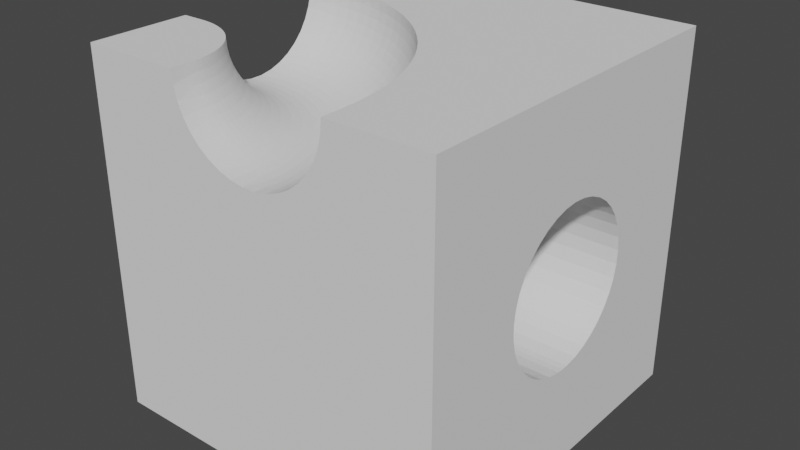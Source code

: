 # Source: marble006.blend  (saved by Blender 2.91.10; exported with 4.5.12 LTS)
import bpy
from mathutils import Matrix  # noqa: F401  (used for matrix-valued properties, if any)

bpy.ops.wm.read_factory_settings(use_empty=True)
scene = bpy.context.scene
scene.name = 'Scene'

# ---- collections
col_collection = bpy.data.collections.new('Collection'); scene.collection.children.link(col_collection)

# ---- world
world_world = bpy.data.worlds.new('World'); scene.world = world_world
world_world.use_nodes = True; world_world.node_tree.nodes.clear()
_N = world_world.node_tree.nodes; _L = world_world.node_tree.links
n0 = _N.new('ShaderNodeOutputWorld'); n0.name = 'World Output'; n0.location = (300, 300)
n1 = _N.new('ShaderNodeBackground'); n1.name = 'Background'; n1.location = (10, 300)
n1.inputs[0].default_value = (0.05088, 0.05088, 0.05088, 1.0)
_L.new(n1.outputs[0], n0.inputs[0])
n0.is_active_output = True
world_world.color = (0.05088, 0.05088, 0.05088)
world_world.use_sun_shadow = False
world_world.sun_shadow_jitter_overblur = 0.0

# ---- meshes
me_6 = bpy.data.meshes.new('6')
me_6.from_pydata([(50.0, 28.66, 35.37), (50.0, 30.36, 34.6), (50.0, 50.0, 50.0), (50.0, 31.91, 33.56), (50.0, 33.26, 32.27), (50.0, 34.37, 30.77), (50.0, 35.21, 29.1), (50.0, 35.52, 21.78), (50.0, 34.82, 20.05), (50.0, 50.0, 0.0), (50.0, 33.84, 18.46), (50.0, 32.61, 17.06), (50.0, 31.16, 15.89), (50.0, 29.53, 14.98), (50.0, 27.77, 14.35), (50.0, 24.07, 14.04), (50.0, 0.0, 0.0), (50.0, 25.0, 14.0), (50.0, 25.93, 14.04), (50.0, 22.23, 14.35), (50.0, 20.47, 14.98), (50.0, 18.84, 15.89), (50.0, 17.39, 17.06), (50.0, 16.16, 18.46), (50.0, 15.18, 20.05), (50.0, 0.0, 50.0), (50.0, 19.64, 34.6), (50.0, 21.34, 35.37), (50.0, 35.75, 27.32), (50.0, 35.99, 25.47), (50.0, 35.91, 23.6), (50.0, 15.63, 30.77), (50.0, 14.79, 29.1), (50.0, 14.25, 27.32), (50.0, 16.74, 32.27), (50.0, 18.09, 33.56), (50.0, 23.14, 35.84), (50.0, 25.0, 36.0), (50.0, 26.86, 35.84), (50.0, 14.48, 21.78), (50.0, 14.09, 23.6), (50.0, 14.01, 25.47), (0.0, 25.91, 39.04), (0.0, 27.7, 39.34), (0.0, 26.86, 35.84), (0.0, 28.66, 35.37), (0.0, 35.99, 25.47), (0.0, 50.0, 50.0), (0.0, 35.91, 23.6), (0.0, 50.0, 0.0), (0.0, 35.52, 21.78), (0.0, 34.82, 20.05), (0.0, 35.75, 27.32), (0.0, 35.21, 29.1), (0.0, 34.37, 30.77), (0.0, 33.26, 32.27), (0.0, 31.91, 33.56), (0.0, 30.36, 34.6), (0.0, 29.42, 39.93), (0.0, 31.02, 40.79), (0.0, 32.45, 41.91), (0.0, 33.68, 43.24), (0.0, 14.0, 50.0), (0.0, 14.15, 48.19), (0.0, 0.0, 50.0), (0.0, 14.6, 46.43), (0.0, 16.74, 32.27), (0.0, 15.63, 30.77), (0.0, 14.79, 29.1), (0.0, 17.39, 17.06), (0.0, 18.84, 15.89), (0.0, 0.0, 0.0), (0.0, 20.47, 14.98), (0.0, 22.23, 14.35), (0.0, 31.16, 15.89), (0.0, 29.53, 14.98), (0.0, 27.77, 14.35), (0.0, 32.61, 17.06), (0.0, 33.84, 18.46), (0.0, 34.67, 44.76), (0.0, 35.4, 46.43), (0.0, 35.85, 48.19), (0.0, 36.0, 50.0), (0.0, 24.09, 39.04), (0.0, 25.0, 36.0), (0.0, 22.3, 39.34), (0.0, 23.14, 35.84), (0.0, 20.58, 39.93), (0.0, 21.34, 35.37), (0.0, 18.98, 40.79), (0.0, 17.55, 41.91), (0.0, 19.64, 34.6), (0.0, 16.32, 43.24), (0.0, 14.48, 21.78), (0.0, 15.18, 20.05), (0.0, 16.16, 18.46), (0.0, 18.09, 33.56), (0.0, 15.33, 44.76), (0.0, 14.25, 27.32), (0.0, 14.01, 25.47), (0.0, 14.09, 23.6), (0.0, 24.07, 14.04), (0.0, 25.0, 14.0), (0.0, 25.93, 14.04), (14.15, 0.0, 48.19), (14.0, 0.0, 50.0), (33.68, 0.0, 43.24), (32.45, 0.0, 41.91), (31.02, 0.0, 40.79), (29.42, 0.0, 39.93), (22.3, 0.0, 39.34), (20.58, 0.0, 39.93), (18.98, 0.0, 40.79), (17.55, 0.0, 41.91), (27.7, 0.0, 39.34), (25.91, 0.0, 39.04), (24.09, 0.0, 39.04), (36.0, 0.0, 50.0), (35.85, 0.0, 48.19), (35.4, 0.0, 46.43), (34.67, 0.0, 44.76), (16.32, 0.0, 43.24), (15.33, 0.0, 44.76), (14.6, 0.0, 46.43), (14.0, 3.0, 50.0), (3.0, 14.0, 50.0), (3.751, 13.97, 50.0), (13.97, 3.751, 50.0), (4.498, 13.9, 50.0), (13.9, 4.498, 50.0), (5.238, 13.77, 50.0), (13.77, 5.238, 50.0), (5.968, 13.59, 50.0), (13.59, 5.968, 50.0), (6.684, 13.36, 50.0), (13.36, 6.684, 50.0), (7.382, 13.09, 50.0), (13.09, 7.382, 50.0), (8.061, 12.77, 50.0), (12.77, 8.061, 50.0), (8.715, 12.4, 50.0), (12.4, 8.715, 50.0), (9.343, 11.99, 50.0), (11.99, 9.343, 50.0), (9.942, 11.53, 50.0), (11.53, 9.942, 50.0), (10.51, 11.04, 50.0), (11.04, 10.51, 50.0), (3.0, 36.0, 50.0), (5.252, 35.92, 50.0), (14.05, 34.09, 50.0), (16.15, 33.27, 50.0), (18.18, 32.3, 50.0), (7.493, 35.69, 50.0), (9.714, 35.31, 50.0), (11.9, 34.78, 50.0), (34.78, 11.9, 50.0), (35.31, 9.714, 50.0), (35.69, 7.493, 50.0), (35.92, 5.252, 50.0), (36.0, 3.0, 50.0), (20.15, 31.2, 50.0), (22.03, 29.96, 50.0), (23.83, 28.6, 50.0), (28.6, 23.83, 50.0), (29.96, 22.03, 50.0), (31.2, 20.15, 50.0), (32.3, 18.18, 50.0), (33.27, 16.15, 50.0), (34.09, 14.05, 50.0), (25.52, 27.12, 50.0), (27.12, 25.52, 50.0), (14.08, 3.0, 48.67), (14.17, 3.0, 48.19), (14.32, 3.0, 47.37), (14.61, 3.0, 46.43), (14.71, 3.0, 46.1), (15.26, 3.0, 44.89), (15.95, 3.0, 43.75), (15.33, 3.0, 44.77), (16.77, 3.0, 42.71), (16.34, 3.0, 43.26), (18.99, 3.0, 40.8), (18.75, 3.0, 40.95), (17.71, 3.0, 41.77), (17.56, 3.0, 41.91), (19.89, 3.0, 40.26), (20.59, 3.0, 39.94), (21.1, 3.0, 39.71), (22.3, 3.0, 39.34), (22.37, 3.0, 39.32), (23.67, 3.0, 39.08), (25.0, 3.0, 39.0), (24.09, 3.0, 39.05), (27.7, 3.0, 39.34), (27.63, 3.0, 39.32), (26.33, 3.0, 39.08), (25.91, 3.0, 39.05), (28.9, 3.0, 39.71), (29.41, 3.0, 39.94), (30.11, 3.0, 40.26), (31.01, 3.0, 40.8), (31.25, 3.0, 40.95), (32.29, 3.0, 41.77), (33.23, 3.0, 42.71), (32.44, 3.0, 41.91), (34.05, 3.0, 43.75), (33.66, 3.0, 43.26), (35.39, 3.0, 46.43), (35.29, 3.0, 46.1), (34.74, 3.0, 44.89), (34.67, 3.0, 44.77), (35.68, 3.0, 47.37), (35.83, 3.0, 48.19), (35.92, 3.0, 48.67), (3.0, 14.17, 48.19), (3.0, 14.08, 48.67), (3.756, 14.05, 48.67), (14.29, 3.772, 47.37), (14.69, 3.799, 46.1), (3.837, 15.23, 44.89), (3.0, 15.26, 44.89), (3.0, 14.71, 46.1), (15.92, 3.884, 43.75), (16.73, 3.939, 42.71), (17.67, 4.004, 41.77), (4.075, 18.71, 40.95), (3.0, 18.75, 40.95), (3.0, 17.71, 41.77), (19.85, 4.152, 40.26), (21.06, 4.235, 39.71), (22.32, 4.322, 39.32), (4.411, 23.63, 39.08), (3.0, 23.67, 39.08), (3.0, 22.37, 39.32), (24.95, 4.501, 39.0), (26.27, 4.592, 39.08), (28.84, 4.768, 39.71), (30.05, 4.85, 40.26), (31.18, 4.928, 40.95), (33.16, 5.063, 42.71), (33.98, 5.119, 43.75), (34.67, 5.166, 44.89), (28.54, 23.78, 48.67), (27.06, 25.47, 48.67), (26.88, 25.31, 47.37), (3.0, 35.92, 48.67), (35.84, 5.247, 48.67), (35.6, 5.23, 47.37), (25.04, 26.6, 46.1), (25.31, 26.88, 47.37), (25.47, 27.06, 48.67), (5.247, 35.84, 48.67), (3.0, 35.83, 48.19), (5.23, 35.6, 47.37), (35.21, 5.203, 46.1), (23.03, 27.62, 44.89), (23.37, 28.04, 46.1), (23.62, 28.35, 47.37), (23.78, 28.54, 48.67), (3.0, 35.68, 47.37), (3.0, 35.39, 46.43), (5.203, 35.21, 46.1), (34.44, 7.322, 44.89), (20.91, 28.37, 43.75), (21.3, 28.93, 44.89), (21.62, 29.38, 46.1), (21.85, 29.7, 47.37), (21.98, 29.89, 48.67), (33.76, 7.228, 43.75), (33.4, 9.318, 43.75), (18.71, 28.83, 42.71), (19.13, 29.53, 43.75), (19.49, 30.12, 44.89), (19.77, 30.59, 46.1), (19.98, 30.92, 47.37), (20.1, 31.13, 48.67), (3.0, 35.29, 46.1), (3.0, 34.74, 44.89), (5.166, 34.67, 44.89), (3.0, 34.67, 44.77), (5.119, 33.98, 43.75), (32.95, 7.117, 42.71), (32.6, 9.151, 42.71), (32.11, 11.16, 42.71), (16.48, 29.01, 41.77), (16.91, 29.84, 42.71), (17.29, 30.57, 43.75), (17.6, 31.18, 44.89), (17.85, 31.67, 46.1), (18.04, 32.02, 47.37), (18.15, 32.23, 48.67), (3.0, 34.05, 43.75), (3.0, 33.66, 43.26), (5.063, 33.16, 42.71), (32.23, 4.999, 41.77), (32.02, 6.989, 41.77), (31.68, 8.96, 41.77), (31.21, 10.9, 41.77), (30.6, 12.81, 41.77), (14.25, 28.91, 40.95), (14.67, 29.87, 41.77), (15.05, 30.73, 42.71), (15.37, 31.48, 43.75), (15.65, 32.11, 44.89), (15.86, 32.61, 46.1), (16.02, 32.97, 47.37), (16.12, 33.19, 48.67), (3.0, 33.23, 42.71), (3.0, 32.44, 41.91), (4.999, 32.23, 41.77), (30.99, 6.847, 40.95), (30.66, 8.747, 40.95), (30.2, 10.62, 40.95), (29.62, 12.46, 40.95), (28.91, 14.25, 40.95), (12.08, 28.55, 40.26), (12.46, 29.62, 40.95), (12.81, 30.6, 41.77), (13.12, 31.49, 42.71), (13.4, 32.26, 43.75), (13.63, 32.91, 44.89), (13.81, 33.42, 46.1), (13.94, 33.79, 47.37), (14.02, 34.02, 48.67), (29.86, 6.692, 40.26), (29.54, 8.516, 40.26), (29.11, 10.31, 40.26), (28.55, 12.08, 40.26), (27.87, 13.8, 40.26), (27.07, 15.47, 40.26), (9.988, 27.94, 39.71), (10.31, 29.11, 40.26), (10.62, 30.2, 40.95), (10.9, 31.21, 41.77), (11.16, 32.11, 42.71), (11.38, 32.9, 43.75), (11.56, 33.56, 44.89), (11.71, 34.09, 46.1), (11.82, 34.47, 47.37), (11.88, 34.7, 48.67), (3.0, 32.29, 41.77), (3.0, 31.25, 40.95), (4.928, 31.18, 40.95), (3.0, 31.01, 40.8), (4.85, 30.05, 40.26), (28.66, 6.527, 39.71), (28.36, 8.27, 39.71), (27.94, 9.988, 39.71), (27.41, 11.67, 39.71), (26.76, 13.32, 39.71), (26.0, 14.92, 39.71), (25.13, 16.46, 39.71), (8.012, 27.12, 39.32), (8.27, 28.36, 39.71), (8.516, 29.54, 40.26), (8.747, 30.66, 40.95), (8.96, 31.68, 41.77), (9.151, 32.6, 42.71), (9.318, 33.4, 43.75), (9.458, 34.08, 44.89), (9.569, 34.61, 46.1), (9.649, 35.0, 47.37), (9.698, 35.23, 48.67), (3.0, 30.11, 40.26), (3.0, 29.41, 39.94), (4.768, 28.84, 39.71), (27.58, 4.681, 39.32), (27.4, 6.354, 39.32), (27.12, 8.012, 39.32), (26.72, 9.646, 39.32), (26.21, 11.25, 39.32), (25.59, 12.81, 39.32), (24.87, 14.33, 39.32), (24.05, 15.8, 39.32), (23.12, 17.21, 39.32), (6.176, 26.11, 39.08), (6.354, 27.4, 39.32), (6.527, 28.66, 39.71), (6.692, 29.86, 40.26), (6.847, 30.99, 40.95), (6.989, 32.02, 41.77), (7.117, 32.95, 42.71), (7.228, 33.76, 43.75), (7.322, 34.44, 44.89), (7.396, 34.98, 46.1), (7.45, 35.38, 47.37), (7.483, 35.61, 48.67), (3.0, 28.9, 39.71), (3.0, 27.7, 39.34), (4.681, 27.58, 39.32), (26.11, 6.176, 39.08), (25.84, 7.746, 39.08), (25.46, 9.293, 39.08), (24.98, 10.81, 39.08), (24.39, 12.29, 39.08), (23.71, 13.73, 39.08), (22.93, 15.12, 39.08), (22.06, 16.45, 39.08), (21.09, 17.72, 39.08), (4.501, 24.95, 39.0), (4.592, 26.27, 39.08), (24.8, 5.996, 39.0), (24.54, 7.476, 39.0), (24.18, 8.936, 39.0), (23.73, 10.37, 39.0), (23.18, 11.76, 39.0), (22.53, 13.12, 39.0), (21.8, 14.43, 39.0), (20.97, 15.69, 39.0), (20.07, 16.88, 39.0), (19.08, 18.02, 39.0), (23.63, 4.411, 39.08), (23.48, 5.815, 39.08), (23.24, 7.206, 39.08), (22.91, 8.578, 39.08), (22.48, 9.923, 39.08), (21.96, 11.24, 39.08), (21.36, 12.51, 39.08), (20.66, 13.74, 39.08), (19.89, 14.92, 39.08), (19.04, 16.05, 39.08), (18.11, 17.11, 39.08), (17.11, 18.11, 39.08), (3.0, 27.63, 39.32), (3.0, 26.33, 39.08), (3.0, 25.91, 39.05), (3.0, 25.0, 39.0), (3.0, 24.09, 39.05), (29.89, 21.98, 48.67), (28.35, 23.62, 47.37), (26.6, 25.04, 46.1), (24.66, 26.2, 44.89), (22.6, 27.09, 43.75), (20.44, 27.7, 42.71), (18.22, 28.03, 41.77), (16.0, 28.08, 40.95), (13.8, 27.87, 40.26), (11.67, 27.41, 39.71), (9.646, 26.72, 39.32), (7.746, 25.84, 39.08), (5.996, 24.8, 39.0), (22.19, 5.637, 39.32), (21.96, 6.94, 39.32), (21.65, 8.225, 39.32), (21.25, 9.486, 39.32), (20.76, 10.72, 39.32), (20.2, 11.91, 39.32), (19.55, 13.06, 39.32), (18.82, 14.17, 39.32), (18.02, 15.22, 39.32), (17.15, 16.22, 39.32), (16.22, 17.15, 39.32), (15.22, 18.02, 39.32), (20.93, 5.465, 39.71), (20.72, 6.682, 39.71), (20.43, 7.883, 39.71), (20.05, 9.061, 39.71), (19.6, 10.21, 39.71), (19.07, 11.33, 39.71), (18.46, 12.4, 39.71), (17.79, 13.44, 39.71), (17.04, 14.42, 39.71), (16.23, 15.35, 39.71), (15.35, 16.23, 39.71), (14.42, 17.04, 39.71), (13.44, 17.79, 39.71), (33.19, 16.12, 48.67), (32.23, 18.15, 48.67), (32.02, 18.04, 47.37), (30.92, 19.98, 47.37), (30.59, 19.77, 46.1), (29.38, 21.62, 46.1), (28.93, 21.3, 44.89), (27.62, 23.03, 44.89), (27.09, 22.6, 43.75), (25.69, 24.2, 43.75), (25.1, 23.64, 42.71), (23.64, 25.1, 42.71), (22.99, 24.41, 41.77), (21.49, 25.72, 41.77), (20.83, 24.91, 40.95), (19.29, 26.08, 40.95), (18.63, 25.15, 40.26), (17.09, 26.16, 40.26), (16.46, 25.13, 39.71), (14.92, 26.0, 39.71), (14.33, 24.87, 39.32), (12.81, 25.59, 39.32), (12.29, 24.39, 39.08), (10.81, 24.98, 39.08), (10.37, 23.73, 39.0), (8.936, 24.18, 39.0), (8.578, 22.91, 39.08), (7.206, 23.24, 39.08), (6.94, 21.96, 39.32), (5.637, 22.19, 39.32), (5.465, 20.93, 39.71), (4.235, 21.06, 39.71), (4.152, 19.85, 40.26), (31.13, 20.1, 48.67), (29.7, 21.85, 47.37), (28.04, 23.37, 46.1), (26.2, 24.66, 44.89), (24.2, 25.69, 43.75), (22.08, 26.45, 42.71), (19.89, 26.93, 41.77), (17.68, 27.14, 40.95), (15.47, 27.07, 40.26), (13.32, 26.76, 39.71), (11.25, 26.21, 39.32), (9.293, 25.46, 39.08), (7.476, 24.54, 39.0), (5.815, 23.48, 39.08), (4.322, 22.32, 39.32), (3.0, 22.3, 39.34), (19.73, 5.3, 40.26), (19.53, 6.436, 40.26), (19.26, 7.556, 40.26), (18.91, 8.655, 40.26), (18.49, 9.728, 40.26), (17.99, 10.77, 40.26), (17.43, 11.77, 40.26), (16.8, 12.74, 40.26), (16.1, 13.66, 40.26), (15.34, 14.53, 40.26), (14.53, 15.34, 40.26), (13.66, 16.1, 40.26), (12.74, 16.8, 40.26), (11.77, 17.43, 40.26), (18.71, 4.075, 40.95), (18.6, 5.145, 40.95), (18.42, 6.205, 40.95), (18.17, 7.25, 40.95), (17.84, 8.275, 40.95), (17.45, 9.275, 40.95), (16.99, 10.25, 40.95), (16.46, 11.18, 40.95), (15.87, 12.08, 40.95), (15.22, 12.94, 40.95), (14.51, 13.75, 40.95), (13.75, 14.51, 40.95), (12.94, 15.22, 40.95), (12.08, 15.87, 40.95), (11.18, 16.46, 40.95), (10.25, 16.99, 40.95), (3.0, 21.1, 39.71), (3.0, 20.59, 39.94), (3.0, 19.89, 40.26), (3.0, 18.99, 40.8), (34.02, 14.02, 48.67), (32.97, 16.02, 47.37), (31.67, 17.85, 46.1), (30.12, 19.49, 44.89), (28.37, 20.91, 43.75), (26.45, 22.08, 42.71), (24.41, 22.99, 41.77), (22.28, 23.65, 40.95), (20.11, 24.03, 40.26), (17.94, 24.16, 39.71), (15.8, 24.05, 39.32), (13.73, 23.71, 39.08), (11.76, 23.18, 39.0), (9.923, 22.48, 39.08), (8.225, 21.65, 39.32), (6.682, 20.72, 39.71), (5.3, 19.73, 40.26), (17.57, 5.002, 41.77), (17.4, 5.992, 41.77), (17.16, 6.968, 41.77), (16.86, 7.925, 41.77), (16.49, 8.859, 41.77), (16.06, 9.766, 41.77), (15.56, 10.64, 41.77), (15.01, 11.48, 41.77), (14.41, 12.28, 41.77), (13.75, 13.04, 41.77), (13.04, 13.75, 41.77), (12.28, 14.41, 41.77), (11.48, 15.01, 41.77), (10.64, 15.56, 41.77), (9.766, 16.06, 41.77), (8.859, 16.49, 41.77), (16.64, 4.875, 42.71), (16.48, 5.801, 42.71), (16.26, 6.714, 42.71), (15.97, 7.61, 42.71), (15.63, 8.485, 42.71), (15.22, 9.333, 42.71), (14.76, 10.15, 42.71), (14.25, 10.94, 42.71), (13.68, 11.69, 42.71), (13.06, 12.4, 42.71), (12.4, 13.06, 42.71), (11.69, 13.68, 42.71), (10.94, 14.25, 42.71), (10.15, 14.76, 42.71), (9.333, 15.22, 42.71), (8.485, 15.63, 42.71), (7.61, 15.97, 42.71), (35.61, 7.483, 48.67), (35.23, 9.698, 48.67), (35.0, 9.649, 47.37), (34.47, 11.82, 47.37), (34.09, 11.71, 46.1), (33.42, 13.81, 46.1), (32.91, 13.63, 44.89), (32.11, 15.65, 44.89), (31.48, 15.37, 43.75), (30.57, 17.29, 43.75), (29.84, 16.91, 42.71), (28.83, 18.71, 42.71), (28.03, 18.22, 41.77), (26.93, 19.89, 41.77), (26.08, 19.29, 40.95), (24.91, 20.83, 40.95), (24.03, 20.11, 40.26), (22.81, 21.51, 40.26), (21.93, 20.68, 39.71), (20.68, 21.93, 39.71), (19.81, 21.0, 39.32), (18.55, 22.11, 39.32), (17.72, 21.09, 39.08), (16.45, 22.06, 39.08), (15.69, 20.97, 39.0), (14.43, 21.8, 39.0), (13.74, 20.66, 39.08), (12.51, 21.36, 39.08), (11.91, 20.2, 39.32), (10.72, 20.76, 39.32), (10.21, 19.6, 39.71), (9.061, 20.05, 39.71), (8.655, 18.91, 40.26), (7.556, 19.26, 40.26), (7.25, 18.17, 40.95), (6.205, 18.42, 40.95), (5.992, 17.4, 41.77), (5.002, 17.57, 41.77), (4.875, 16.64, 42.71), (3.939, 16.73, 42.71), (3.884, 15.92, 43.75), (34.7, 11.88, 48.67), (33.79, 13.94, 47.37), (32.61, 15.86, 46.1), (31.18, 17.6, 44.89), (29.53, 19.13, 43.75), (27.7, 20.44, 42.71), (25.72, 21.49, 41.77), (23.65, 22.28, 40.95), (21.51, 22.81, 40.26), (19.35, 23.09, 39.71), (17.21, 23.12, 39.32), (15.12, 22.93, 39.08), (13.12, 22.53, 39.0), (11.24, 21.96, 39.08), (9.486, 21.25, 39.32), (7.883, 20.43, 39.71), (6.436, 19.53, 40.26), (5.145, 18.6, 40.95), (4.004, 17.67, 41.77), (3.0, 17.56, 41.91), (15.83, 4.763, 43.75), (15.68, 5.634, 43.75), (15.47, 6.493, 43.75), (15.2, 7.336, 43.75), (14.88, 8.158, 43.75), (14.5, 8.957, 43.75), (14.06, 9.727, 43.75), (13.58, 10.47, 43.75), (13.04, 11.17, 43.75), (12.46, 11.84, 43.75), (11.84, 12.46, 43.75), (11.17, 13.04, 43.75), (10.47, 13.58, 43.75), (9.727, 14.06, 43.75), (8.957, 14.5, 43.75), (8.158, 14.88, 43.75), (7.336, 15.2, 43.75), (6.493, 15.47, 43.75), (15.23, 3.837, 44.89), (15.15, 4.669, 44.89), (15.0, 5.494, 44.89), (14.81, 6.308, 44.89), (14.55, 7.106, 44.89), (14.24, 7.884, 44.89), (13.89, 8.64, 44.89), (13.48, 9.37, 44.89), (13.02, 10.07, 44.89), (12.51, 10.74, 44.89), (11.96, 11.37, 44.89), (11.37, 11.96, 44.89), (10.74, 12.51, 44.89), (10.07, 13.02, 44.89), (9.37, 13.48, 44.89), (8.64, 13.89, 44.89), (7.884, 14.24, 44.89), (7.106, 14.55, 44.89), (6.308, 14.81, 44.89), (5.494, 15.0, 44.89), (3.0, 16.77, 42.71), (3.0, 16.34, 43.26), (3.0, 15.95, 43.75), (3.0, 15.33, 44.77), (35.38, 7.45, 47.37), (34.61, 9.569, 46.1), (33.56, 11.56, 44.89), (32.26, 13.4, 43.75), (30.73, 15.05, 42.71), (29.01, 16.48, 41.77), (27.14, 17.68, 40.95), (25.15, 18.63, 40.26), (23.09, 19.35, 39.71), (21.0, 19.81, 39.32), (18.92, 20.05, 39.08), (16.88, 20.07, 39.0), (14.92, 19.89, 39.08), (13.06, 19.55, 39.32), (11.33, 19.07, 39.71), (9.728, 18.49, 40.26), (8.275, 17.84, 40.95), (6.968, 17.16, 41.77), (5.801, 16.48, 42.71), (4.763, 15.83, 43.75), (14.61, 4.595, 46.1), (14.47, 5.383, 46.1), (14.28, 6.161, 46.1), (14.04, 6.923, 46.1), (13.74, 7.667, 46.1), (13.4, 8.39, 46.1), (13.01, 9.087, 46.1), (12.57, 9.756, 46.1), (12.09, 10.39, 46.1), (11.56, 11.0, 46.1), (11.0, 11.56, 46.1), (10.39, 12.09, 46.1), (9.756, 12.57, 46.1), (9.087, 13.01, 46.1), (8.39, 13.4, 46.1), (7.667, 13.74, 46.1), (6.923, 14.04, 46.1), (6.161, 14.28, 46.1), (5.383, 14.47, 46.1), (4.595, 14.61, 46.1), (14.21, 4.541, 47.37), (14.08, 5.303, 47.37), (13.9, 6.054, 47.37), (13.67, 6.791, 47.37), (13.38, 7.51, 47.37), (13.05, 8.208, 47.37), (12.67, 8.882, 47.37), (12.25, 9.528, 47.37), (11.78, 10.14, 47.37), (11.27, 10.73, 47.37), (10.73, 11.27, 47.37), (10.14, 11.78, 47.37), (9.528, 12.25, 47.37), (8.882, 12.67, 47.37), (8.208, 13.05, 47.37), (7.51, 13.38, 47.37), (6.791, 13.67, 47.37), (6.054, 13.9, 47.37), (5.303, 14.08, 47.37), (4.541, 14.21, 47.37), (3.772, 14.29, 47.37), (34.98, 7.396, 46.1), (34.08, 9.458, 44.89), (32.9, 11.38, 43.75), (31.49, 13.12, 42.71), (29.87, 14.67, 41.77), (28.08, 16.0, 40.95), (26.16, 17.09, 40.26), (24.16, 17.94, 39.71), (22.11, 18.55, 39.32), (20.05, 18.92, 39.08), (18.02, 19.08, 39.0), (16.05, 19.04, 39.08), (14.17, 18.82, 39.32), (12.4, 18.46, 39.71), (10.77, 17.99, 40.26), (9.275, 17.45, 40.95), (7.925, 16.86, 41.77), (6.714, 16.26, 42.71), (5.634, 15.68, 43.75), (4.669, 15.15, 44.89), (3.799, 14.69, 46.1), (3.0, 14.61, 46.43), (3.0, 14.32, 47.37), (4.509, 13.98, 48.67), (5.254, 13.85, 48.67), (5.989, 13.67, 48.67), (6.711, 13.44, 48.67), (7.414, 13.16, 48.67), (8.098, 12.84, 48.67), (8.757, 12.47, 48.67), (9.39, 12.05, 48.67), (9.993, 11.6, 48.67), (10.56, 11.1, 48.67), (11.1, 10.56, 48.67), (11.6, 9.993, 48.67), (12.05, 9.39, 48.67), (12.47, 8.757, 48.67), (12.84, 8.098, 48.67), (13.16, 7.414, 48.67), (13.44, 6.711, 48.67), (13.67, 5.989, 48.67), (13.85, 5.254, 48.67), (13.98, 4.509, 48.67), (14.05, 3.756, 48.67)], [], [(0, 1, 2), (2, 1, 3), (3, 4, 2), (2, 4, 5), (2, 5, 6), (7, 8, 9), (9, 8, 10), (9, 10, 11), (11, 12, 9), (9, 12, 13), (9, 13, 14), (15, 16, 17), (17, 16, 9), (17, 9, 18), (18, 9, 14), (15, 19, 16), (16, 19, 20), (16, 20, 21), (21, 22, 16), (16, 22, 23), (16, 23, 24), (25, 26, 27), (6, 28, 2), (2, 28, 29), (2, 29, 9), (9, 29, 30), (9, 30, 7), (31, 25, 32), (32, 25, 33), (31, 34, 25), (25, 34, 35), (25, 35, 26), (27, 36, 25), (25, 36, 37), (25, 37, 2), (2, 37, 38), (2, 38, 0), (24, 39, 16), (16, 39, 40), (16, 40, 25), (25, 40, 41), (25, 41, 33), (42, 43, 44), (44, 43, 45), (46, 47, 48), (48, 47, 49), (48, 49, 50), (50, 49, 51), (46, 52, 47), (47, 52, 53), (47, 53, 54), (54, 55, 47), (47, 55, 56), (47, 56, 57), (43, 58, 45), (45, 58, 59), (45, 59, 57), (57, 59, 60), (57, 60, 61), (62, 63, 64), (64, 63, 65), (66, 67, 64), (64, 67, 68), (69, 70, 71), (71, 70, 72), (71, 72, 73), (74, 49, 75), (75, 49, 76), (74, 77, 49), (49, 77, 78), (49, 78, 51), (61, 79, 57), (57, 79, 80), (57, 80, 47), (47, 80, 81), (47, 81, 82), (42, 44, 83), (83, 44, 84), (83, 84, 85), (85, 84, 86), (85, 86, 87), (87, 86, 88), (87, 88, 89), (89, 88, 90), (90, 88, 91), (90, 91, 92), (93, 94, 71), (71, 94, 95), (71, 95, 69), (66, 64, 96), (96, 64, 65), (96, 65, 91), (91, 65, 97), (91, 97, 92), (68, 98, 64), (64, 98, 99), (64, 99, 71), (71, 99, 100), (71, 100, 93), (73, 101, 71), (71, 101, 102), (71, 102, 49), (49, 102, 103), (49, 103, 76), (104, 105, 64), (106, 107, 16), (16, 107, 108), (16, 108, 109), (110, 111, 71), (71, 111, 112), (71, 112, 113), (109, 114, 16), (16, 114, 115), (16, 115, 71), (71, 115, 116), (71, 116, 110), (117, 118, 25), (25, 118, 119), (25, 119, 16), (16, 119, 120), (16, 120, 106), (113, 121, 71), (71, 121, 122), (71, 122, 64), (64, 122, 123), (64, 123, 104), (64, 105, 124), (62, 64, 125), (125, 64, 124), (125, 124, 126), (126, 124, 127), (126, 127, 128), (128, 127, 129), (128, 129, 130), (130, 129, 131), (130, 131, 132), (132, 131, 133), (132, 133, 134), (134, 133, 135), (134, 135, 136), (136, 135, 137), (136, 137, 138), (138, 137, 139), (138, 139, 140), (140, 139, 141), (140, 141, 142), (142, 141, 143), (142, 143, 144), (144, 143, 145), (144, 145, 146), (146, 145, 147), (82, 148, 47), (47, 148, 149), (150, 151, 2), (2, 151, 152), (149, 153, 47), (47, 153, 154), (47, 154, 2), (2, 154, 155), (2, 155, 150), (2, 156, 25), (25, 156, 157), (25, 157, 158), (158, 159, 25), (25, 159, 160), (25, 160, 117), (152, 161, 2), (2, 161, 162), (2, 162, 163), (164, 165, 2), (2, 165, 166), (2, 166, 167), (167, 168, 2), (2, 168, 169), (2, 169, 156), (163, 170, 2), (2, 170, 171), (2, 171, 164), (2, 9, 47), (47, 9, 49), (71, 49, 16), (16, 49, 9), (124, 105, 172), (172, 105, 104), (172, 104, 173), (173, 104, 174), (174, 104, 123), (174, 123, 175), (175, 123, 176), (176, 123, 122), (176, 122, 177), (121, 178, 122), (122, 178, 179), (122, 179, 177), (113, 180, 121), (121, 180, 181), (121, 181, 178), (182, 183, 112), (112, 183, 184), (112, 184, 113), (113, 184, 185), (113, 185, 180), (182, 112, 186), (186, 112, 111), (186, 111, 187), (187, 111, 188), (188, 111, 110), (188, 110, 189), (189, 110, 190), (190, 110, 116), (190, 116, 191), (115, 192, 116), (116, 192, 193), (116, 193, 191), (194, 195, 114), (114, 195, 196), (114, 196, 115), (115, 196, 197), (115, 197, 192), (194, 114, 198), (198, 114, 109), (198, 109, 199), (199, 109, 200), (200, 109, 108), (200, 108, 201), (201, 108, 202), (202, 108, 107), (202, 107, 203), (106, 204, 107), (107, 204, 205), (107, 205, 203), (120, 206, 106), (106, 206, 207), (106, 207, 204), (208, 209, 119), (119, 209, 210), (119, 210, 120), (120, 210, 211), (120, 211, 206), (208, 119, 212), (212, 119, 118), (212, 118, 213), (213, 118, 214), (214, 118, 117), (214, 117, 160), (215, 216, 217), (173, 174, 218), (175, 176, 219), (220, 221, 222), (179, 178, 223), (181, 180, 224), (185, 184, 225), (226, 227, 228), (182, 186, 229), (187, 188, 230), (189, 190, 231), (232, 233, 234), (193, 192, 235), (197, 196, 236), (194, 198, 237), (199, 200, 238), (201, 202, 239), (205, 204, 240), (207, 206, 241), (211, 210, 242), (243, 244, 245), (149, 148, 246), (213, 214, 247), (247, 214, 160), (171, 244, 164), (164, 244, 243), (164, 243, 165), (208, 212, 248), (248, 212, 213), (249, 245, 250), (250, 245, 244), (250, 244, 251), (251, 244, 171), (251, 171, 170), (149, 246, 252), (252, 246, 253), (252, 253, 254), (255, 209, 208), (256, 249, 257), (257, 249, 250), (257, 250, 258), (258, 250, 251), (258, 251, 259), (259, 251, 170), (259, 170, 163), (253, 260, 254), (254, 260, 261), (254, 261, 262), (210, 209, 242), (242, 209, 255), (242, 255, 263), (264, 256, 265), (265, 256, 257), (265, 257, 266), (266, 257, 258), (266, 258, 267), (267, 258, 259), (267, 259, 268), (268, 259, 163), (268, 163, 162), (206, 211, 241), (241, 211, 242), (241, 242, 269), (269, 242, 263), (269, 263, 270), (271, 264, 272), (272, 264, 265), (272, 265, 273), (273, 265, 266), (273, 266, 274), (274, 266, 267), (274, 267, 275), (275, 267, 268), (275, 268, 276), (276, 268, 162), (276, 162, 161), (261, 277, 262), (262, 277, 278), (262, 278, 279), (279, 278, 280), (279, 280, 281), (204, 207, 240), (240, 207, 241), (240, 241, 282), (282, 241, 269), (282, 269, 283), (283, 269, 270), (283, 270, 284), (285, 271, 286), (286, 271, 272), (286, 272, 287), (287, 272, 273), (287, 273, 288), (288, 273, 274), (288, 274, 289), (289, 274, 275), (289, 275, 290), (290, 275, 276), (290, 276, 291), (291, 276, 161), (291, 161, 152), (280, 292, 281), (281, 292, 293), (281, 293, 294), (203, 205, 295), (295, 205, 240), (295, 240, 296), (296, 240, 282), (296, 282, 297), (297, 282, 283), (297, 283, 298), (298, 283, 284), (298, 284, 299), (300, 285, 301), (301, 285, 286), (301, 286, 302), (302, 286, 287), (302, 287, 303), (303, 287, 288), (303, 288, 304), (304, 288, 289), (304, 289, 305), (305, 289, 290), (305, 290, 306), (306, 290, 291), (306, 291, 307), (307, 291, 152), (307, 152, 151), (293, 308, 294), (294, 308, 309), (294, 309, 310), (202, 203, 239), (239, 203, 295), (239, 295, 311), (311, 295, 296), (311, 296, 312), (312, 296, 297), (312, 297, 313), (313, 297, 298), (313, 298, 314), (314, 298, 299), (314, 299, 315), (316, 300, 317), (317, 300, 301), (317, 301, 318), (318, 301, 302), (318, 302, 319), (319, 302, 303), (319, 303, 320), (320, 303, 304), (320, 304, 321), (321, 304, 305), (321, 305, 322), (322, 305, 306), (322, 306, 323), (323, 306, 307), (323, 307, 324), (324, 307, 151), (324, 151, 150), (200, 201, 238), (238, 201, 239), (238, 239, 325), (325, 239, 311), (325, 311, 326), (326, 311, 312), (326, 312, 327), (327, 312, 313), (327, 313, 328), (328, 313, 314), (328, 314, 329), (329, 314, 315), (329, 315, 330), (331, 316, 332), (332, 316, 317), (332, 317, 333), (333, 317, 318), (333, 318, 334), (334, 318, 319), (334, 319, 335), (335, 319, 320), (335, 320, 336), (336, 320, 321), (336, 321, 337), (337, 321, 322), (337, 322, 338), (338, 322, 323), (338, 323, 339), (339, 323, 324), (339, 324, 340), (340, 324, 150), (340, 150, 155), (309, 341, 310), (310, 341, 342), (310, 342, 343), (343, 342, 344), (343, 344, 345), (198, 199, 237), (237, 199, 238), (237, 238, 346), (346, 238, 325), (346, 325, 347), (347, 325, 326), (347, 326, 348), (348, 326, 327), (348, 327, 349), (349, 327, 328), (349, 328, 350), (350, 328, 329), (350, 329, 351), (351, 329, 330), (351, 330, 352), (353, 331, 354), (354, 331, 332), (354, 332, 355), (355, 332, 333), (355, 333, 356), (356, 333, 334), (356, 334, 357), (357, 334, 335), (357, 335, 358), (358, 335, 336), (358, 336, 359), (359, 336, 337), (359, 337, 360), (360, 337, 338), (360, 338, 361), (361, 338, 339), (361, 339, 362), (362, 339, 340), (362, 340, 363), (363, 340, 155), (363, 155, 154), (344, 364, 345), (345, 364, 365), (345, 365, 366), (195, 194, 367), (367, 194, 237), (367, 237, 368), (368, 237, 346), (368, 346, 369), (369, 346, 347), (369, 347, 370), (370, 347, 348), (370, 348, 371), (371, 348, 349), (371, 349, 372), (372, 349, 350), (372, 350, 373), (373, 350, 351), (373, 351, 374), (374, 351, 352), (374, 352, 375), (376, 353, 377), (377, 353, 354), (377, 354, 378), (378, 354, 355), (378, 355, 379), (379, 355, 356), (379, 356, 380), (380, 356, 357), (380, 357, 381), (381, 357, 358), (381, 358, 382), (382, 358, 359), (382, 359, 383), (383, 359, 360), (383, 360, 384), (384, 360, 361), (384, 361, 385), (385, 361, 362), (385, 362, 386), (386, 362, 363), (386, 363, 387), (387, 363, 154), (387, 154, 153), (365, 388, 366), (366, 388, 389), (366, 389, 390), (196, 195, 236), (236, 195, 367), (236, 367, 391), (391, 367, 368), (391, 368, 392), (392, 368, 369), (392, 369, 393), (393, 369, 370), (393, 370, 394), (394, 370, 371), (394, 371, 395), (395, 371, 372), (395, 372, 396), (396, 372, 373), (396, 373, 397), (397, 373, 374), (397, 374, 398), (398, 374, 375), (398, 375, 399), (400, 376, 401), (401, 376, 377), (401, 377, 390), (390, 377, 378), (390, 378, 366), (366, 378, 379), (366, 379, 345), (345, 379, 380), (345, 380, 343), (343, 380, 381), (343, 381, 310), (310, 381, 382), (310, 382, 294), (294, 382, 383), (294, 383, 281), (281, 383, 384), (281, 384, 279), (279, 384, 385), (279, 385, 262), (262, 385, 386), (262, 386, 254), (254, 386, 387), (254, 387, 252), (252, 387, 153), (252, 153, 149), (192, 197, 235), (235, 197, 236), (235, 236, 402), (402, 236, 391), (402, 391, 403), (403, 391, 392), (403, 392, 404), (404, 392, 393), (404, 393, 405), (405, 393, 394), (405, 394, 406), (406, 394, 395), (406, 395, 407), (407, 395, 396), (407, 396, 408), (408, 396, 397), (408, 397, 409), (409, 397, 398), (409, 398, 410), (410, 398, 399), (410, 399, 411), (191, 193, 412), (412, 193, 235), (412, 235, 413), (413, 235, 402), (413, 402, 414), (414, 402, 403), (414, 403, 415), (415, 403, 404), (415, 404, 416), (416, 404, 405), (416, 405, 417), (417, 405, 406), (417, 406, 418), (418, 406, 407), (418, 407, 419), (419, 407, 408), (419, 408, 420), (420, 408, 409), (420, 409, 421), (421, 409, 410), (421, 410, 422), (422, 410, 411), (422, 411, 423), (389, 424, 390), (390, 424, 425), (390, 425, 401), (401, 425, 426), (401, 426, 400), (400, 426, 427), (400, 427, 428), (166, 165, 429), (429, 165, 243), (429, 243, 430), (430, 243, 245), (430, 245, 431), (431, 245, 249), (431, 249, 432), (432, 249, 256), (432, 256, 433), (433, 256, 264), (433, 264, 434), (434, 264, 271), (434, 271, 435), (435, 271, 285), (435, 285, 436), (436, 285, 300), (436, 300, 437), (437, 300, 316), (437, 316, 438), (438, 316, 331), (438, 331, 439), (439, 331, 353), (439, 353, 440), (440, 353, 376), (440, 376, 441), (441, 376, 400), (441, 400, 232), (232, 400, 428), (232, 428, 233), (190, 191, 231), (231, 191, 412), (231, 412, 442), (442, 412, 413), (442, 413, 443), (443, 413, 414), (443, 414, 444), (444, 414, 415), (444, 415, 445), (445, 415, 416), (445, 416, 446), (446, 416, 417), (446, 417, 447), (447, 417, 418), (447, 418, 448), (448, 418, 419), (448, 419, 449), (449, 419, 420), (449, 420, 450), (450, 420, 421), (450, 421, 451), (451, 421, 422), (451, 422, 452), (452, 422, 423), (452, 423, 453), (188, 189, 230), (230, 189, 231), (230, 231, 454), (454, 231, 442), (454, 442, 455), (455, 442, 443), (455, 443, 456), (456, 443, 444), (456, 444, 457), (457, 444, 445), (457, 445, 458), (458, 445, 446), (458, 446, 459), (459, 446, 447), (459, 447, 460), (460, 447, 448), (460, 448, 461), (461, 448, 449), (461, 449, 462), (462, 449, 450), (462, 450, 463), (463, 450, 451), (463, 451, 464), (464, 451, 452), (464, 452, 465), (465, 452, 453), (465, 453, 466), (169, 168, 467), (467, 168, 468), (467, 468, 469), (469, 468, 470), (469, 470, 471), (471, 470, 472), (471, 472, 473), (473, 472, 474), (473, 474, 475), (475, 474, 476), (475, 476, 477), (477, 476, 478), (477, 478, 479), (479, 478, 480), (479, 480, 481), (481, 480, 482), (481, 482, 483), (483, 482, 484), (483, 484, 485), (485, 484, 486), (485, 486, 487), (487, 486, 488), (487, 488, 489), (489, 488, 490), (489, 490, 491), (491, 490, 492), (491, 492, 493), (493, 492, 494), (493, 494, 495), (495, 494, 496), (495, 496, 497), (497, 496, 498), (497, 498, 499), (167, 166, 500), (500, 166, 429), (500, 429, 501), (501, 429, 430), (501, 430, 502), (502, 430, 431), (502, 431, 503), (503, 431, 432), (503, 432, 504), (504, 432, 433), (504, 433, 505), (505, 433, 434), (505, 434, 506), (506, 434, 435), (506, 435, 507), (507, 435, 436), (507, 436, 508), (508, 436, 437), (508, 437, 509), (509, 437, 438), (509, 438, 510), (510, 438, 439), (510, 439, 511), (511, 439, 440), (511, 440, 512), (512, 440, 441), (512, 441, 513), (513, 441, 232), (513, 232, 514), (514, 232, 234), (514, 234, 515), (168, 167, 468), (468, 167, 500), (468, 500, 470), (470, 500, 501), (470, 501, 472), (472, 501, 502), (472, 502, 474), (474, 502, 503), (474, 503, 476), (476, 503, 504), (476, 504, 478), (478, 504, 505), (478, 505, 480), (480, 505, 506), (480, 506, 482), (482, 506, 507), (482, 507, 484), (484, 507, 508), (484, 508, 486), (486, 508, 509), (486, 509, 488), (488, 509, 510), (488, 510, 490), (490, 510, 511), (490, 511, 492), (492, 511, 512), (492, 512, 494), (494, 512, 513), (494, 513, 496), (496, 513, 514), (496, 514, 498), (498, 514, 515), (186, 187, 229), (229, 187, 230), (229, 230, 516), (516, 230, 454), (516, 454, 517), (517, 454, 455), (517, 455, 518), (518, 455, 456), (518, 456, 519), (519, 456, 457), (519, 457, 520), (520, 457, 458), (520, 458, 521), (521, 458, 459), (521, 459, 522), (522, 459, 460), (522, 460, 523), (523, 460, 461), (523, 461, 524), (524, 461, 462), (524, 462, 525), (525, 462, 463), (525, 463, 526), (526, 463, 464), (526, 464, 527), (527, 464, 465), (527, 465, 528), (528, 465, 466), (528, 466, 529), (183, 182, 530), (530, 182, 229), (530, 229, 531), (531, 229, 516), (531, 516, 532), (532, 516, 517), (532, 517, 533), (533, 517, 518), (533, 518, 534), (534, 518, 519), (534, 519, 535), (535, 519, 520), (535, 520, 536), (536, 520, 521), (536, 521, 537), (537, 521, 522), (537, 522, 538), (538, 522, 523), (538, 523, 539), (539, 523, 524), (539, 524, 540), (540, 524, 525), (540, 525, 541), (541, 525, 526), (541, 526, 542), (542, 526, 527), (542, 527, 543), (543, 527, 528), (543, 528, 544), (544, 528, 529), (544, 529, 545), (515, 546, 498), (498, 546, 547), (498, 547, 499), (499, 547, 548), (499, 548, 549), (156, 169, 550), (550, 169, 467), (550, 467, 551), (551, 467, 469), (551, 469, 552), (552, 469, 471), (552, 471, 553), (553, 471, 473), (553, 473, 554), (554, 473, 475), (554, 475, 555), (555, 475, 477), (555, 477, 556), (556, 477, 479), (556, 479, 557), (557, 479, 481), (557, 481, 558), (558, 481, 483), (558, 483, 559), (559, 483, 485), (559, 485, 560), (560, 485, 487), (560, 487, 561), (561, 487, 489), (561, 489, 562), (562, 489, 491), (562, 491, 563), (563, 491, 493), (563, 493, 564), (564, 493, 495), (564, 495, 565), (565, 495, 497), (565, 497, 566), (566, 497, 499), (566, 499, 226), (226, 499, 549), (226, 549, 227), (184, 183, 225), (225, 183, 530), (225, 530, 567), (567, 530, 531), (567, 531, 568), (568, 531, 532), (568, 532, 569), (569, 532, 533), (569, 533, 570), (570, 533, 534), (570, 534, 571), (571, 534, 535), (571, 535, 572), (572, 535, 536), (572, 536, 573), (573, 536, 537), (573, 537, 574), (574, 537, 538), (574, 538, 575), (575, 538, 539), (575, 539, 576), (576, 539, 540), (576, 540, 577), (577, 540, 541), (577, 541, 578), (578, 541, 542), (578, 542, 579), (579, 542, 543), (579, 543, 580), (580, 543, 544), (580, 544, 581), (581, 544, 545), (581, 545, 582), (180, 185, 224), (224, 185, 225), (224, 225, 583), (583, 225, 567), (583, 567, 584), (584, 567, 568), (584, 568, 585), (585, 568, 569), (585, 569, 586), (586, 569, 570), (586, 570, 587), (587, 570, 571), (587, 571, 588), (588, 571, 572), (588, 572, 589), (589, 572, 573), (589, 573, 590), (590, 573, 574), (590, 574, 591), (591, 574, 575), (591, 575, 592), (592, 575, 576), (592, 576, 593), (593, 576, 577), (593, 577, 594), (594, 577, 578), (594, 578, 595), (595, 578, 579), (595, 579, 596), (596, 579, 580), (596, 580, 597), (597, 580, 581), (597, 581, 598), (598, 581, 582), (598, 582, 599), (159, 158, 600), (600, 158, 601), (600, 601, 602), (602, 601, 603), (602, 603, 604), (604, 603, 605), (604, 605, 606), (606, 605, 607), (606, 607, 608), (608, 607, 609), (608, 609, 610), (610, 609, 611), (610, 611, 612), (612, 611, 613), (612, 613, 614), (614, 613, 615), (614, 615, 616), (616, 615, 617), (616, 617, 618), (618, 617, 619), (618, 619, 620), (620, 619, 621), (620, 621, 622), (622, 621, 623), (622, 623, 624), (624, 623, 625), (624, 625, 626), (626, 625, 627), (626, 627, 628), (628, 627, 629), (628, 629, 630), (630, 629, 631), (630, 631, 632), (632, 631, 633), (632, 633, 634), (634, 633, 635), (634, 635, 636), (636, 635, 637), (636, 637, 638), (638, 637, 639), (638, 639, 640), (157, 156, 641), (641, 156, 550), (641, 550, 642), (642, 550, 551), (642, 551, 643), (643, 551, 552), (643, 552, 644), (644, 552, 553), (644, 553, 645), (645, 553, 554), (645, 554, 646), (646, 554, 555), (646, 555, 647), (647, 555, 556), (647, 556, 648), (648, 556, 557), (648, 557, 649), (649, 557, 558), (649, 558, 650), (650, 558, 559), (650, 559, 651), (651, 559, 560), (651, 560, 652), (652, 560, 561), (652, 561, 653), (653, 561, 562), (653, 562, 654), (654, 562, 563), (654, 563, 655), (655, 563, 564), (655, 564, 656), (656, 564, 565), (656, 565, 657), (657, 565, 566), (657, 566, 658), (658, 566, 226), (658, 226, 659), (659, 226, 228), (659, 228, 660), (158, 157, 601), (601, 157, 641), (601, 641, 603), (603, 641, 642), (603, 642, 605), (605, 642, 643), (605, 643, 607), (607, 643, 644), (607, 644, 609), (609, 644, 645), (609, 645, 611), (611, 645, 646), (611, 646, 613), (613, 646, 647), (613, 647, 615), (615, 647, 648), (615, 648, 617), (617, 648, 649), (617, 649, 619), (619, 649, 650), (619, 650, 621), (621, 650, 651), (621, 651, 623), (623, 651, 652), (623, 652, 625), (625, 652, 653), (625, 653, 627), (627, 653, 654), (627, 654, 629), (629, 654, 655), (629, 655, 631), (631, 655, 656), (631, 656, 633), (633, 656, 657), (633, 657, 635), (635, 657, 658), (635, 658, 637), (637, 658, 659), (637, 659, 639), (639, 659, 660), (178, 181, 223), (223, 181, 224), (223, 224, 661), (661, 224, 583), (661, 583, 662), (662, 583, 584), (662, 584, 663), (663, 584, 585), (663, 585, 664), (664, 585, 586), (664, 586, 665), (665, 586, 587), (665, 587, 666), (666, 587, 588), (666, 588, 667), (667, 588, 589), (667, 589, 668), (668, 589, 590), (668, 590, 669), (669, 590, 591), (669, 591, 670), (670, 591, 592), (670, 592, 671), (671, 592, 593), (671, 593, 672), (672, 593, 594), (672, 594, 673), (673, 594, 595), (673, 595, 674), (674, 595, 596), (674, 596, 675), (675, 596, 597), (675, 597, 676), (676, 597, 598), (676, 598, 677), (677, 598, 599), (677, 599, 678), (177, 179, 679), (679, 179, 223), (679, 223, 680), (680, 223, 661), (680, 661, 681), (681, 661, 662), (681, 662, 682), (682, 662, 663), (682, 663, 683), (683, 663, 664), (683, 664, 684), (684, 664, 665), (684, 665, 685), (685, 665, 666), (685, 666, 686), (686, 666, 667), (686, 667, 687), (687, 667, 668), (687, 668, 688), (688, 668, 669), (688, 669, 689), (689, 669, 670), (689, 670, 690), (690, 670, 671), (690, 671, 691), (691, 671, 672), (691, 672, 692), (692, 672, 673), (692, 673, 693), (693, 673, 674), (693, 674, 694), (694, 674, 675), (694, 675, 695), (695, 675, 676), (695, 676, 696), (696, 676, 677), (696, 677, 697), (697, 677, 678), (697, 678, 698), (660, 699, 639), (639, 699, 700), (639, 700, 640), (640, 700, 701), (640, 701, 702), (160, 159, 247), (247, 159, 600), (247, 600, 703), (703, 600, 602), (703, 602, 704), (704, 602, 604), (704, 604, 705), (705, 604, 606), (705, 606, 706), (706, 606, 608), (706, 608, 707), (707, 608, 610), (707, 610, 708), (708, 610, 612), (708, 612, 709), (709, 612, 614), (709, 614, 710), (710, 614, 616), (710, 616, 711), (711, 616, 618), (711, 618, 712), (712, 618, 620), (712, 620, 713), (713, 620, 622), (713, 622, 714), (714, 622, 624), (714, 624, 715), (715, 624, 626), (715, 626, 716), (716, 626, 628), (716, 628, 717), (717, 628, 630), (717, 630, 718), (718, 630, 632), (718, 632, 719), (719, 632, 634), (719, 634, 720), (720, 634, 636), (720, 636, 721), (721, 636, 638), (721, 638, 722), (722, 638, 640), (722, 640, 220), (220, 640, 702), (220, 702, 221), (176, 177, 219), (219, 177, 679), (219, 679, 723), (723, 679, 680), (723, 680, 724), (724, 680, 681), (724, 681, 725), (725, 681, 682), (725, 682, 726), (726, 682, 683), (726, 683, 727), (727, 683, 684), (727, 684, 728), (728, 684, 685), (728, 685, 729), (729, 685, 686), (729, 686, 730), (730, 686, 687), (730, 687, 731), (731, 687, 688), (731, 688, 732), (732, 688, 689), (732, 689, 733), (733, 689, 690), (733, 690, 734), (734, 690, 691), (734, 691, 735), (735, 691, 692), (735, 692, 736), (736, 692, 693), (736, 693, 737), (737, 693, 694), (737, 694, 738), (738, 694, 695), (738, 695, 739), (739, 695, 696), (739, 696, 740), (740, 696, 697), (740, 697, 741), (741, 697, 698), (741, 698, 742), (174, 175, 218), (218, 175, 219), (218, 219, 743), (743, 219, 723), (743, 723, 744), (744, 723, 724), (744, 724, 745), (745, 724, 725), (745, 725, 746), (746, 725, 726), (746, 726, 747), (747, 726, 727), (747, 727, 748), (748, 727, 728), (748, 728, 749), (749, 728, 729), (749, 729, 750), (750, 729, 730), (750, 730, 751), (751, 730, 731), (751, 731, 752), (752, 731, 732), (752, 732, 753), (753, 732, 733), (753, 733, 754), (754, 733, 734), (754, 734, 755), (755, 734, 735), (755, 735, 756), (756, 735, 736), (756, 736, 757), (757, 736, 737), (757, 737, 758), (758, 737, 738), (758, 738, 759), (759, 738, 739), (759, 739, 760), (760, 739, 740), (760, 740, 761), (761, 740, 741), (761, 741, 762), (762, 741, 742), (762, 742, 763), (213, 247, 248), (248, 247, 703), (248, 703, 764), (764, 703, 704), (764, 704, 765), (765, 704, 705), (765, 705, 766), (766, 705, 706), (766, 706, 767), (767, 706, 707), (767, 707, 768), (768, 707, 708), (768, 708, 769), (769, 708, 709), (769, 709, 770), (770, 709, 710), (770, 710, 771), (771, 710, 711), (771, 711, 772), (772, 711, 712), (772, 712, 773), (773, 712, 713), (773, 713, 774), (774, 713, 714), (774, 714, 775), (775, 714, 715), (775, 715, 776), (776, 715, 716), (776, 716, 777), (777, 716, 717), (777, 717, 778), (778, 717, 718), (778, 718, 779), (779, 718, 719), (779, 719, 780), (780, 719, 720), (780, 720, 781), (781, 720, 721), (781, 721, 782), (782, 721, 722), (782, 722, 783), (783, 722, 220), (783, 220, 784), (784, 220, 222), (784, 222, 785), (208, 248, 255), (255, 248, 764), (255, 764, 263), (263, 764, 765), (263, 765, 270), (270, 765, 766), (270, 766, 284), (284, 766, 767), (284, 767, 299), (299, 767, 768), (299, 768, 315), (315, 768, 769), (315, 769, 330), (330, 769, 770), (330, 770, 352), (352, 770, 771), (352, 771, 375), (375, 771, 772), (375, 772, 399), (399, 772, 773), (399, 773, 411), (411, 773, 774), (411, 774, 423), (423, 774, 775), (423, 775, 453), (453, 775, 776), (453, 776, 466), (466, 776, 777), (466, 777, 529), (529, 777, 778), (529, 778, 545), (545, 778, 779), (545, 779, 582), (582, 779, 780), (582, 780, 599), (599, 780, 781), (599, 781, 678), (678, 781, 782), (678, 782, 698), (698, 782, 783), (698, 783, 742), (742, 783, 784), (742, 784, 763), (763, 784, 785), (763, 785, 786), (786, 215, 763), (763, 215, 217), (763, 217, 762), (762, 217, 787), (762, 787, 761), (761, 787, 788), (761, 788, 760), (760, 788, 789), (760, 789, 759), (759, 789, 790), (759, 790, 758), (758, 790, 791), (758, 791, 757), (757, 791, 792), (757, 792, 756), (756, 792, 793), (756, 793, 755), (755, 793, 794), (755, 794, 754), (754, 794, 795), (754, 795, 753), (753, 795, 796), (753, 796, 752), (752, 796, 797), (752, 797, 751), (751, 797, 798), (751, 798, 750), (750, 798, 799), (750, 799, 749), (749, 799, 800), (749, 800, 748), (748, 800, 801), (748, 801, 747), (747, 801, 802), (747, 802, 746), (746, 802, 803), (746, 803, 745), (745, 803, 804), (745, 804, 744), (744, 804, 805), (744, 805, 743), (743, 805, 806), (743, 806, 218), (218, 806, 807), (218, 807, 173), (173, 807, 172), (216, 125, 217), (217, 125, 126), (217, 126, 787), (787, 126, 128), (787, 128, 788), (788, 128, 130), (788, 130, 789), (789, 130, 132), (789, 132, 790), (790, 132, 134), (790, 134, 791), (791, 134, 136), (791, 136, 792), (792, 136, 138), (792, 138, 793), (793, 138, 140), (793, 140, 794), (794, 140, 142), (794, 142, 795), (795, 142, 144), (795, 144, 796), (796, 144, 146), (796, 146, 797), (797, 146, 147), (797, 147, 798), (798, 147, 145), (798, 145, 799), (799, 145, 143), (799, 143, 800), (800, 143, 141), (800, 141, 801), (801, 141, 139), (801, 139, 802), (802, 139, 137), (802, 137, 803), (803, 137, 135), (803, 135, 804), (804, 135, 133), (804, 133, 805), (805, 133, 131), (805, 131, 806), (806, 131, 129), (806, 129, 807), (807, 129, 127), (807, 127, 172), (172, 127, 124), (148, 82, 246), (246, 82, 81), (246, 81, 253), (253, 81, 260), (260, 81, 80), (260, 80, 261), (261, 80, 277), (277, 80, 79), (277, 79, 278), (61, 292, 79), (79, 292, 280), (79, 280, 278), (60, 308, 61), (61, 308, 293), (61, 293, 292), (344, 342, 59), (59, 342, 341), (59, 341, 60), (60, 341, 309), (60, 309, 308), (344, 59, 364), (364, 59, 58), (364, 58, 365), (365, 58, 388), (388, 58, 43), (388, 43, 389), (389, 43, 424), (424, 43, 42), (424, 42, 425), (83, 427, 42), (42, 427, 426), (42, 426, 425), (515, 234, 85), (85, 234, 233), (85, 233, 83), (83, 233, 428), (83, 428, 427), (515, 85, 546), (546, 85, 87), (546, 87, 547), (547, 87, 548), (548, 87, 89), (548, 89, 549), (549, 89, 227), (227, 89, 90), (227, 90, 228), (92, 699, 90), (90, 699, 660), (90, 660, 228), (97, 701, 92), (92, 701, 700), (92, 700, 699), (785, 222, 65), (65, 222, 221), (65, 221, 97), (97, 221, 702), (97, 702, 701), (785, 65, 786), (786, 65, 63), (786, 63, 215), (215, 63, 216), (216, 63, 62), (216, 62, 125), (15, 17, 102), (102, 17, 103), (102, 101, 15), (15, 101, 73), (15, 73, 19), (19, 73, 72), (19, 72, 20), (20, 72, 70), (20, 70, 21), (21, 70, 69), (21, 69, 22), (22, 69, 95), (22, 95, 23), (23, 95, 94), (23, 94, 24), (24, 94, 93), (24, 93, 39), (39, 93, 100), (39, 100, 40), (40, 100, 99), (40, 99, 41), (41, 99, 98), (41, 98, 33), (33, 98, 68), (33, 68, 32), (32, 68, 67), (32, 67, 31), (31, 67, 66), (31, 66, 34), (34, 66, 96), (34, 96, 35), (35, 96, 91), (35, 91, 26), (26, 91, 88), (26, 88, 27), (27, 88, 86), (27, 86, 36), (36, 86, 84), (36, 84, 37), (37, 84, 44), (37, 44, 38), (38, 44, 45), (38, 45, 0), (0, 45, 57), (0, 57, 1), (1, 57, 56), (1, 56, 3), (3, 56, 55), (3, 55, 4), (4, 55, 54), (4, 54, 5), (5, 54, 53), (5, 53, 6), (6, 53, 52), (6, 52, 28), (28, 52, 46), (28, 46, 29), (29, 46, 48), (29, 48, 30), (30, 48, 50), (30, 50, 7), (7, 50, 51), (7, 51, 8), (8, 51, 78), (8, 78, 10), (10, 78, 77), (10, 77, 11), (11, 77, 74), (11, 74, 12), (12, 74, 75), (12, 75, 13), (13, 75, 76), (13, 76, 14), (14, 76, 103), (14, 103, 18), (18, 103, 17)])
me_6.use_remesh_fix_poles = True
me_6.use_remesh_preserve_attributes = False
me_6.use_mirror_vertex_groups = False
me_6.update()

# ---- objects
ob_6 = bpy.data.objects.new('6', me_6)

# ---- transforms, parenting, visibility, modifiers, constraints
ob_6.location = (0.0, 0.0, 0.0)
ob_6.lineart.crease_threshold = 0.0

# ---- collection membership
col_collection.objects.link(ob_6)

# ---- scene / render settings (as saved in the file)
scene.frame_start = 1; scene.frame_end = 250; scene.frame_set(1)
scene.render.engine = 'BLENDER_EEVEE_NEXT'
scene.cycles.use_denoising = False
scene.cycles.samples = 128
scene.cycles.sampling_pattern = 'TABULATED_SOBOL'
scene.cycles.use_adaptive_sampling = False
scene.cycles.use_light_tree = False
scene.view_settings.view_transform = 'Filmic'
bpy.context.view_layer.update()

# ---- added for rendering (the .blend has no active camera and no usable light): camera, sun
cam_auto = bpy.data.cameras.new('AutoCamera')
cam_auto.lens = 50.0
cam_auto.sensor_width = 36.0
cam_auto.clip_end = 1406.22
ob_auto_camera = bpy.data.objects.new('AutoCamera', cam_auto)
scene.collection.objects.link(ob_auto_camera)
ob_auto_camera.location = (105.127, -71.1522, 89.1014)
ob_auto_camera.rotation_euler = (1.09748, -7.21219e-08, 0.694738)
scene.camera = ob_auto_camera
light_auto_sun = bpy.data.lights.new('AutoSun', 'SUN')
light_auto_sun.energy = 3.0
light_auto_sun.angle = 0.0523599
ob_auto_sun = bpy.data.objects.new('AutoSun', light_auto_sun)
scene.collection.objects.link(ob_auto_sun)
ob_auto_sun.rotation_euler = (0.872665, 0.174533, 0.523599)
bpy.context.view_layer.update()
